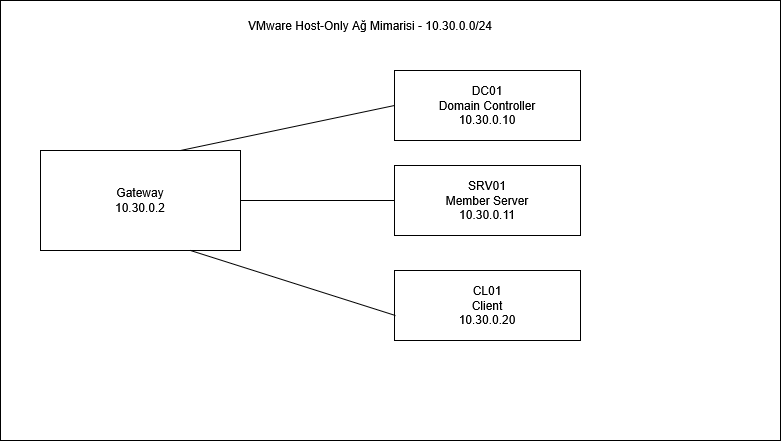

The diagram above was exported from draw.io. Its source (the exported page's mxGraphModel, read from the mxfile embedded in the PNG):
<mxGraphModel dx="1414" dy="779" grid="1" gridSize="10" guides="1" tooltips="1" connect="1" arrows="1" fold="1" page="1" pageScale="1" pageWidth="827" pageHeight="1169" math="0" shadow="0">
  <root>
    <mxCell id="0" />
    <mxCell id="1" parent="0" />
    <mxCell id="Z55rMLCDj5Fto8eLAAlp-2" parent="1" style="rounded=0;whiteSpace=wrap;html=1;labelPosition=center;verticalLabelPosition=top;align=center;verticalAlign=bottom;" value="" vertex="1">
      <mxGeometry height="440" width="780" x="20" y="170" as="geometry" />
    </mxCell>
    <mxCell id="Z55rMLCDj5Fto8eLAAlp-3" parent="1" style="rounded=0;whiteSpace=wrap;html=1;" value="&lt;div&gt;Gateway&lt;/div&gt;&lt;div&gt;10.30.0.2&lt;/div&gt;" vertex="1">
      <mxGeometry height="100" width="200" x="60" y="320" as="geometry" />
    </mxCell>
    <mxCell id="Z55rMLCDj5Fto8eLAAlp-4" parent="1" style="rounded=0;whiteSpace=wrap;html=1;" value="&lt;div&gt;DC01&lt;/div&gt;&lt;div&gt;Domain Controller&lt;/div&gt;&lt;div&gt;10.30.0.10&lt;/div&gt;" vertex="1">
      <mxGeometry height="70" width="186" x="414" y="240" as="geometry" />
    </mxCell>
    <mxCell id="Z55rMLCDj5Fto8eLAAlp-5" parent="1" style="rounded=0;whiteSpace=wrap;html=1;" value="&lt;div&gt;SRV01&lt;/div&gt;&lt;div&gt;Member Server&lt;/div&gt;&lt;div&gt;10.30.0.11&lt;/div&gt;" vertex="1">
      <mxGeometry height="70" width="186" x="414" y="335" as="geometry" />
    </mxCell>
    <mxCell id="Z55rMLCDj5Fto8eLAAlp-6" parent="1" style="rounded=0;whiteSpace=wrap;html=1;" value="&lt;div&gt;CL01&lt;/div&gt;&lt;div&gt;Client&lt;/div&gt;&lt;div&gt;10.30.0.20&lt;/div&gt;" vertex="1">
      <mxGeometry height="70" width="186" x="414" y="440" as="geometry" />
    </mxCell>
    <mxCell id="Z55rMLCDj5Fto8eLAAlp-9" edge="1" parent="1" source="Z55rMLCDj5Fto8eLAAlp-3" style="endArrow=none;html=1;rounded=0;entryX=0;entryY=0.5;entryDx=0;entryDy=0;exitX=1;exitY=0.5;exitDx=0;exitDy=0;" target="Z55rMLCDj5Fto8eLAAlp-5" value="">
      <mxGeometry height="50" relative="1" width="50" as="geometry">
        <mxPoint x="260" y="385" as="sourcePoint" />
        <mxPoint x="310" y="335" as="targetPoint" />
      </mxGeometry>
    </mxCell>
    <mxCell id="Z55rMLCDj5Fto8eLAAlp-10" edge="1" parent="1" style="endArrow=none;html=1;rounded=0;entryX=0;entryY=0.5;entryDx=0;entryDy=0;" target="Z55rMLCDj5Fto8eLAAlp-4" value="">
      <mxGeometry height="50" relative="1" width="50" as="geometry">
        <mxPoint x="200" y="320" as="sourcePoint" />
        <mxPoint x="20" y="260" as="targetPoint" />
      </mxGeometry>
    </mxCell>
    <mxCell id="Z55rMLCDj5Fto8eLAAlp-11" edge="1" parent="1" source="Z55rMLCDj5Fto8eLAAlp-3" style="endArrow=none;html=1;rounded=0;exitX=0.75;exitY=1;exitDx=0;exitDy=0;entryX=0.005;entryY=0.643;entryDx=0;entryDy=0;entryPerimeter=0;" target="Z55rMLCDj5Fto8eLAAlp-6" value="">
      <mxGeometry height="50" relative="1" width="50" as="geometry">
        <mxPoint x="280" y="490" as="sourcePoint" />
        <mxPoint x="330" y="440" as="targetPoint" />
      </mxGeometry>
    </mxCell>
    <mxCell id="Z55rMLCDj5Fto8eLAAlp-12" parent="1" style="text;html=1;whiteSpace=wrap;strokeColor=none;fillColor=none;align=center;verticalAlign=middle;rounded=0;" value="VMware Host-Only Ağ Mimarisi - 10.30.0.0/24" vertex="1">
      <mxGeometry height="30" width="360" x="210" y="180" as="geometry" />
    </mxCell>
  </root>
</mxGraphModel>